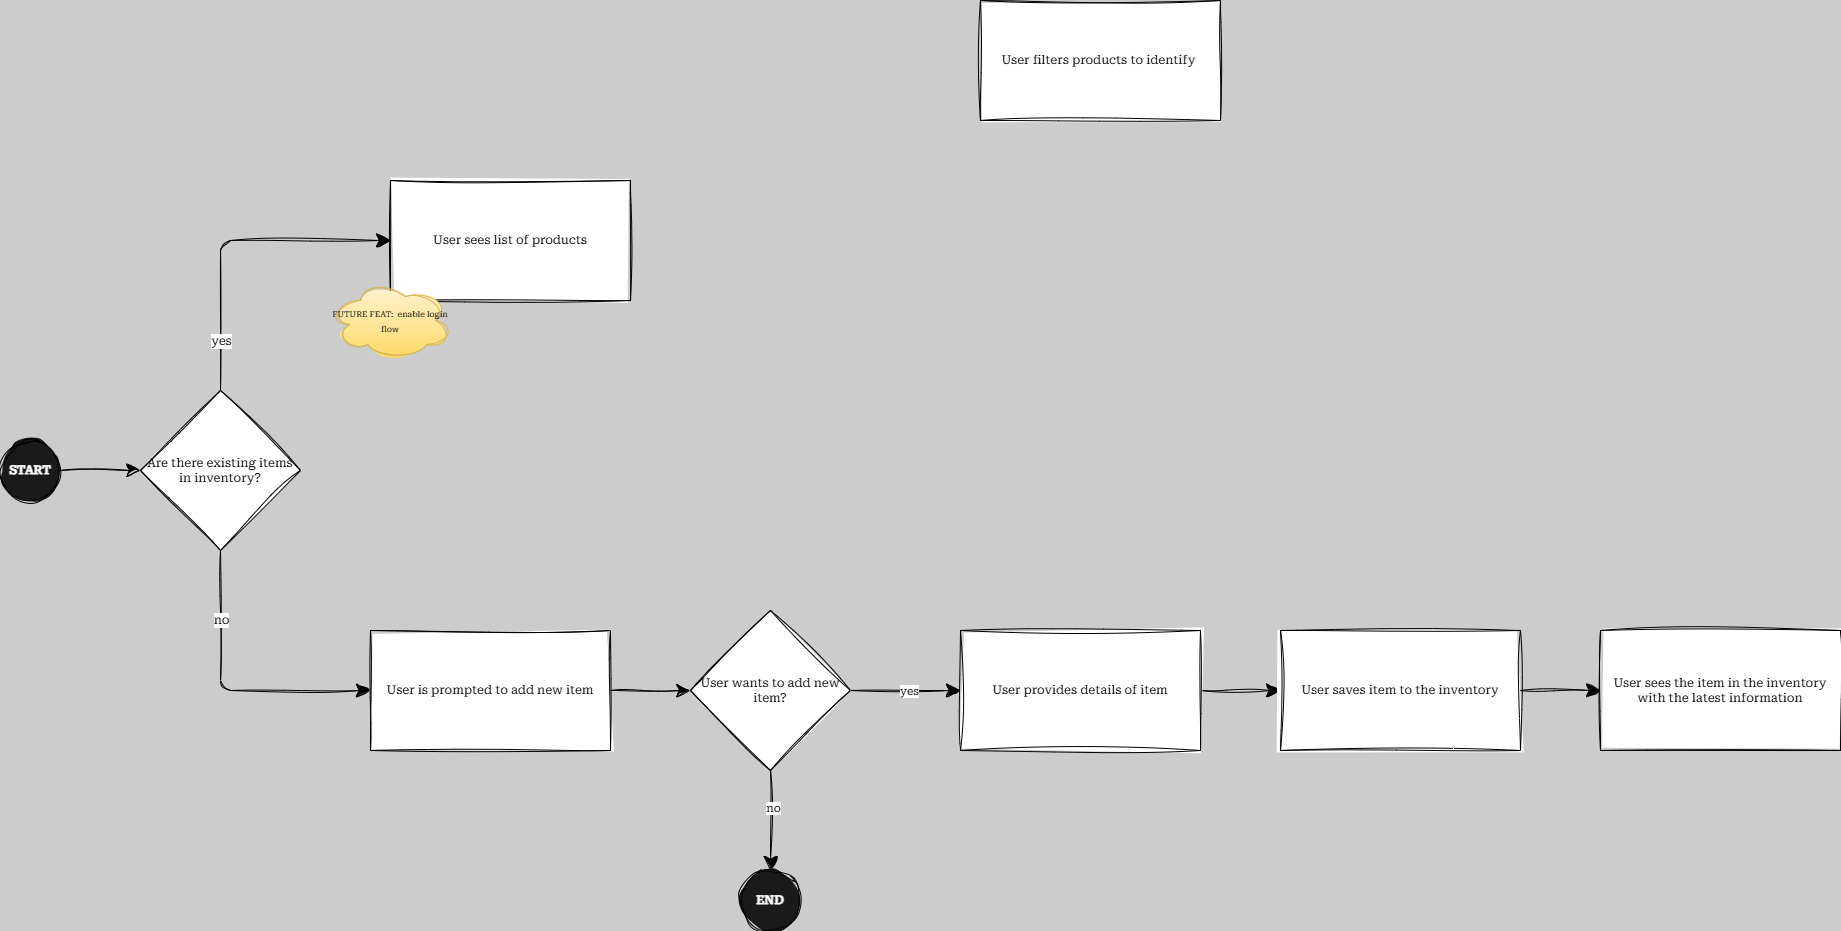

The diagram above was exported from draw.io. Its source (the exported page's mxGraphModel, read from the mxfile embedded in the PNG):
<mxGraphModel dx="2431" dy="2198" grid="1" gridSize="10" guides="1" tooltips="1" connect="1" arrows="1" fold="1" page="1" pageScale="1" pageWidth="1600" pageHeight="900" background="#CCCCCC" math="0" shadow="0">
  <root>
    <mxCell id="0" />
    <mxCell id="1" parent="0" />
    <mxCell id="LAqphux7WIGxX_q6mDOs-10" edge="1" parent="1" source="LAqphux7WIGxX_q6mDOs-2" style="edgeStyle=orthogonalEdgeStyle;sketch=1;hachureGap=4;jiggle=2;curveFitting=1;orthogonalLoop=1;jettySize=auto;html=1;entryX=0;entryY=0.5;entryDx=0;entryDy=0;fontFamily=Roboto Serif;fontSource=https%3A%2F%2Ffonts.googleapis.com%2Fcss%3Ffamily%3DRoboto%2BSerif;endSize=12;" target="LAqphux7WIGxX_q6mDOs-9">
      <mxGeometry relative="1" as="geometry" />
    </mxCell>
    <mxCell id="LAqphux7WIGxX_q6mDOs-2" parent="1" style="ellipse;whiteSpace=wrap;html=1;aspect=fixed;sketch=1;hachureGap=4;jiggle=2;curveFitting=1;fontFamily=Roboto Serif;fontSource=https%3A%2F%2Ffonts.googleapis.com%2Fcss%3Ffamily%3DRoboto%2BSerif;fontStyle=1;fillColor=#1A1A1A;fontColor=#FFFFFF;fillStyle=solid;fontSize=12;" value="&lt;font&gt;START&lt;/font&gt;" vertex="1">
      <mxGeometry height="60" width="60" x="80" y="330" as="geometry" />
    </mxCell>
    <mxCell id="LAqphux7WIGxX_q6mDOs-3" parent="1" style="whiteSpace=wrap;html=1;fontFamily=Roboto Serif;sketch=1;hachureGap=4;jiggle=2;curveFitting=1;fontSource=https%3A%2F%2Ffonts.googleapis.com%2Fcss%3Ffamily%3DRoboto%2BSerif;fontStyle=1;" value="&lt;span style=&quot;font-weight: normal;&quot;&gt;User sees list of products&lt;/span&gt;" vertex="1">
      <mxGeometry height="120" width="240" x="470" y="70" as="geometry" />
    </mxCell>
    <mxCell id="LAqphux7WIGxX_q6mDOs-5" parent="1" style="ellipse;shape=cloud;whiteSpace=wrap;html=1;sketch=1;hachureGap=4;jiggle=2;curveFitting=1;fontFamily=Roboto Serif;fontSource=https%3A%2F%2Ffonts.googleapis.com%2Fcss%3Ffamily%3DRoboto%2BSerif;fillColor=#fff2cc;gradientColor=#ffd966;strokeColor=#d6b656;" value="&lt;font style=&quot;font-size: 8px;&quot;&gt;FUTURE FEAT:&amp;nbsp; enable login flow&lt;/font&gt;" vertex="1">
      <mxGeometry height="80" width="120" x="410" y="170" as="geometry" />
    </mxCell>
    <mxCell id="LAqphux7WIGxX_q6mDOs-6" parent="1" style="whiteSpace=wrap;html=1;fontFamily=Roboto Serif;sketch=1;hachureGap=4;jiggle=2;curveFitting=1;fontSource=https%3A%2F%2Ffonts.googleapis.com%2Fcss%3Ffamily%3DRoboto%2BSerif;fontStyle=1;" value="&lt;span style=&quot;font-weight: normal;&quot;&gt;User filters products to identify&amp;nbsp;&lt;/span&gt;" vertex="1">
      <mxGeometry height="120" width="240" x="1060" y="-110" as="geometry" />
    </mxCell>
    <mxCell id="LAqphux7WIGxX_q6mDOs-11" edge="1" parent="1" source="LAqphux7WIGxX_q6mDOs-9" style="edgeStyle=orthogonalEdgeStyle;shape=connector;rounded=1;sketch=1;hachureGap=4;jiggle=2;curveFitting=1;orthogonalLoop=1;jettySize=auto;html=1;entryX=0;entryY=0.5;entryDx=0;entryDy=0;strokeColor=default;align=center;verticalAlign=middle;fontFamily=Roboto Serif;fontSource=https%3A%2F%2Ffonts.googleapis.com%2Fcss%3Ffamily%3DRoboto%2BSerif;fontSize=11;fontColor=default;labelBackgroundColor=default;endArrow=classic;endSize=12;exitX=0.5;exitY=0;exitDx=0;exitDy=0;" target="LAqphux7WIGxX_q6mDOs-3">
      <mxGeometry relative="1" as="geometry" />
    </mxCell>
    <mxCell id="LAqphux7WIGxX_q6mDOs-12" connectable="0" parent="LAqphux7WIGxX_q6mDOs-11" style="edgeLabel;html=1;align=center;verticalAlign=middle;resizable=0;points=[];sketch=1;hachureGap=4;jiggle=2;curveFitting=1;fontFamily=Roboto Serif;fontSource=https%3A%2F%2Ffonts.googleapis.com%2Fcss%3Ffamily%3DRoboto%2BSerif;fontSize=12;fontColor=default;labelBackgroundColor=default;" value="yes" vertex="1">
      <mxGeometry relative="1" x="-0.1812" y="4" as="geometry">
        <mxPoint x="4" y="81" as="offset" />
      </mxGeometry>
    </mxCell>
    <mxCell id="LAqphux7WIGxX_q6mDOs-15" edge="1" parent="1" source="LAqphux7WIGxX_q6mDOs-9" style="edgeStyle=orthogonalEdgeStyle;shape=connector;rounded=1;sketch=1;hachureGap=4;jiggle=2;curveFitting=1;orthogonalLoop=1;jettySize=auto;html=1;strokeColor=default;align=center;verticalAlign=middle;fontFamily=Architects Daughter;fontSource=https%3A%2F%2Ffonts.googleapis.com%2Fcss%3Ffamily%3DArchitects%2BDaughter;fontSize=11;fontColor=default;labelBackgroundColor=default;endArrow=classic;endSize=12;exitX=0.5;exitY=1;exitDx=0;exitDy=0;entryX=0;entryY=0.5;entryDx=0;entryDy=0;" target="LAqphux7WIGxX_q6mDOs-14">
      <mxGeometry relative="1" as="geometry" />
    </mxCell>
    <mxCell id="LAqphux7WIGxX_q6mDOs-16" connectable="0" parent="LAqphux7WIGxX_q6mDOs-15" style="edgeLabel;html=1;align=center;verticalAlign=middle;resizable=0;points=[];sketch=1;hachureGap=4;jiggle=2;curveFitting=1;fontFamily=Roboto Serif;fontSource=https%3A%2F%2Ffonts.googleapis.com%2Fcss%3Ffamily%3DRoboto%2BSerif;fontSize=12;fontColor=default;labelBackgroundColor=default;" value="no" vertex="1">
      <mxGeometry relative="1" x="-0.0444" y="-1" as="geometry">
        <mxPoint x="1" y="-69" as="offset" />
      </mxGeometry>
    </mxCell>
    <mxCell id="LAqphux7WIGxX_q6mDOs-9" parent="1" style="rhombus;whiteSpace=wrap;html=1;sketch=1;hachureGap=4;jiggle=2;curveFitting=1;fontFamily=Roboto Serif;fontSource=https%3A%2F%2Ffonts.googleapis.com%2Fcss%3Ffamily%3DRoboto%2BSerif;" value="&lt;font&gt;Are there existing items in inventory?&lt;/font&gt;" vertex="1">
      <mxGeometry height="160" width="160" x="220" y="280" as="geometry" />
    </mxCell>
    <mxCell id="LAqphux7WIGxX_q6mDOs-18" edge="1" parent="1" source="LAqphux7WIGxX_q6mDOs-14" style="edgeStyle=orthogonalEdgeStyle;shape=connector;rounded=1;sketch=1;hachureGap=4;jiggle=2;curveFitting=1;orthogonalLoop=1;jettySize=auto;html=1;entryX=0;entryY=0.5;entryDx=0;entryDy=0;strokeColor=default;align=center;verticalAlign=middle;fontFamily=Architects Daughter;fontSource=https%3A%2F%2Ffonts.googleapis.com%2Fcss%3Ffamily%3DArchitects%2BDaughter;fontSize=11;fontColor=default;labelBackgroundColor=default;endArrow=classic;endSize=12;" target="LAqphux7WIGxX_q6mDOs-17">
      <mxGeometry relative="1" as="geometry" />
    </mxCell>
    <mxCell id="LAqphux7WIGxX_q6mDOs-14" parent="1" style="whiteSpace=wrap;html=1;fontFamily=Roboto Serif;sketch=1;hachureGap=4;jiggle=2;curveFitting=1;fontSource=https%3A%2F%2Ffonts.googleapis.com%2Fcss%3Ffamily%3DRoboto%2BSerif;fontStyle=1;" value="&lt;span style=&quot;font-weight: normal;&quot;&gt;User is prompted to add new item&lt;/span&gt;" vertex="1">
      <mxGeometry height="120" width="240" x="450" y="520" as="geometry" />
    </mxCell>
    <mxCell id="LAqphux7WIGxX_q6mDOs-20" edge="1" parent="1" source="LAqphux7WIGxX_q6mDOs-17" style="edgeStyle=orthogonalEdgeStyle;shape=connector;rounded=1;sketch=1;hachureGap=4;jiggle=2;curveFitting=1;orthogonalLoop=1;jettySize=auto;html=1;entryX=0.5;entryY=0;entryDx=0;entryDy=0;strokeColor=default;align=center;verticalAlign=middle;fontFamily=Architects Daughter;fontSource=https%3A%2F%2Ffonts.googleapis.com%2Fcss%3Ffamily%3DArchitects%2BDaughter;fontSize=11;fontColor=default;labelBackgroundColor=default;endArrow=classic;endSize=12;" target="LAqphux7WIGxX_q6mDOs-19">
      <mxGeometry relative="1" as="geometry" />
    </mxCell>
    <mxCell id="LAqphux7WIGxX_q6mDOs-22" connectable="0" parent="LAqphux7WIGxX_q6mDOs-20" style="edgeLabel;html=1;align=center;verticalAlign=middle;resizable=0;points=[];sketch=1;hachureGap=4;jiggle=2;curveFitting=1;fontFamily=Roboto Serif;fontSource=https%3A%2F%2Ffonts.googleapis.com%2Fcss%3Ffamily%3DRoboto%2BSerif;fontSize=11;fontColor=default;labelBackgroundColor=default;" value="no" vertex="1">
      <mxGeometry relative="1" x="-0.2524" y="2" as="geometry">
        <mxPoint as="offset" />
      </mxGeometry>
    </mxCell>
    <mxCell id="LAqphux7WIGxX_q6mDOs-26" edge="1" parent="1" source="LAqphux7WIGxX_q6mDOs-17" style="edgeStyle=orthogonalEdgeStyle;shape=connector;rounded=1;sketch=1;hachureGap=4;jiggle=2;curveFitting=1;orthogonalLoop=1;jettySize=auto;html=1;strokeColor=default;align=center;verticalAlign=middle;fontFamily=Roboto Serif;fontSource=https%3A%2F%2Ffonts.googleapis.com%2Fcss%3Ffamily%3DRoboto%2BSerif;fontSize=11;fontColor=default;labelBackgroundColor=default;resizable=0;endArrow=classic;endSize=12;" target="LAqphux7WIGxX_q6mDOs-25">
      <mxGeometry relative="1" as="geometry" />
    </mxCell>
    <mxCell id="LAqphux7WIGxX_q6mDOs-27" connectable="0" parent="LAqphux7WIGxX_q6mDOs-26" style="edgeLabel;html=1;align=center;verticalAlign=middle;resizable=0;points=[];sketch=1;hachureGap=4;jiggle=2;curveFitting=1;fontFamily=Roboto Serif;fontSource=https%3A%2F%2Ffonts.googleapis.com%2Fcss%3Ffamily%3DRoboto%2BSerif;fontSize=11;fontColor=default;labelBackgroundColor=default;fillColor=none;gradientColor=none;" value="yes" vertex="1">
      <mxGeometry relative="1" x="0.0632" as="geometry">
        <mxPoint as="offset" />
      </mxGeometry>
    </mxCell>
    <mxCell id="LAqphux7WIGxX_q6mDOs-17" parent="1" style="rhombus;whiteSpace=wrap;html=1;sketch=1;hachureGap=4;jiggle=2;curveFitting=1;fontFamily=Roboto Serif;fontSource=https%3A%2F%2Ffonts.googleapis.com%2Fcss%3Ffamily%3DRoboto%2BSerif;" value="&lt;font&gt;User wants to add new item?&lt;/font&gt;" vertex="1">
      <mxGeometry height="160" width="160" x="770" y="500" as="geometry" />
    </mxCell>
    <mxCell id="LAqphux7WIGxX_q6mDOs-19" parent="1" style="ellipse;whiteSpace=wrap;html=1;aspect=fixed;sketch=1;hachureGap=4;jiggle=2;curveFitting=1;fontFamily=Roboto Serif;fontSource=https%3A%2F%2Ffonts.googleapis.com%2Fcss%3Ffamily%3DRoboto%2BSerif;fontStyle=1;fillColor=#1A1A1A;fontColor=#FFFFFF;fillStyle=solid;fontSize=12;" value="&lt;font&gt;END&lt;/font&gt;" vertex="1">
      <mxGeometry height="60" width="60" x="820" y="760" as="geometry" />
    </mxCell>
    <mxCell id="LAqphux7WIGxX_q6mDOs-29" edge="1" parent="1" source="LAqphux7WIGxX_q6mDOs-25" style="edgeStyle=orthogonalEdgeStyle;shape=connector;rounded=1;sketch=1;hachureGap=4;jiggle=2;curveFitting=1;orthogonalLoop=1;jettySize=auto;html=1;strokeColor=default;align=center;verticalAlign=middle;fontFamily=Roboto Serif;fontSource=https%3A%2F%2Ffonts.googleapis.com%2Fcss%3Ffamily%3DRoboto%2BSerif;fontSize=11;fontColor=default;labelBackgroundColor=default;resizable=0;endArrow=classic;endSize=12;" target="LAqphux7WIGxX_q6mDOs-28" value="">
      <mxGeometry relative="1" as="geometry" />
    </mxCell>
    <mxCell id="LAqphux7WIGxX_q6mDOs-25" parent="1" style="whiteSpace=wrap;html=1;fontFamily=Roboto Serif;sketch=1;hachureGap=4;jiggle=2;curveFitting=1;fontSource=https%3A%2F%2Ffonts.googleapis.com%2Fcss%3Ffamily%3DRoboto%2BSerif;fontStyle=1;" value="&lt;span style=&quot;font-weight: normal;&quot;&gt;User provides details of item&lt;/span&gt;" vertex="1">
      <mxGeometry height="120" width="240" x="1040" y="520" as="geometry" />
    </mxCell>
    <mxCell id="LAqphux7WIGxX_q6mDOs-31" edge="1" parent="1" source="LAqphux7WIGxX_q6mDOs-28" style="edgeStyle=orthogonalEdgeStyle;shape=connector;rounded=1;sketch=1;hachureGap=4;jiggle=2;curveFitting=1;orthogonalLoop=1;jettySize=auto;html=1;strokeColor=default;align=center;verticalAlign=middle;fontFamily=Roboto Serif;fontSource=https%3A%2F%2Ffonts.googleapis.com%2Fcss%3Ffamily%3DRoboto%2BSerif;fontSize=11;fontColor=default;labelBackgroundColor=default;resizable=0;endArrow=classic;endSize=12;" target="LAqphux7WIGxX_q6mDOs-30" value="">
      <mxGeometry relative="1" as="geometry" />
    </mxCell>
    <mxCell id="LAqphux7WIGxX_q6mDOs-28" parent="1" style="whiteSpace=wrap;html=1;fontFamily=Roboto Serif;sketch=1;hachureGap=4;jiggle=2;curveFitting=1;fontSource=https%3A%2F%2Ffonts.googleapis.com%2Fcss%3Ffamily%3DRoboto%2BSerif;fontStyle=1;" value="&lt;span style=&quot;font-weight: normal;&quot;&gt;User saves item to the inventory&lt;/span&gt;" vertex="1">
      <mxGeometry height="120" width="240" x="1360" y="520" as="geometry" />
    </mxCell>
    <mxCell id="LAqphux7WIGxX_q6mDOs-30" parent="1" style="whiteSpace=wrap;html=1;fontFamily=Roboto Serif;sketch=1;hachureGap=4;jiggle=2;curveFitting=1;fontSource=https%3A%2F%2Ffonts.googleapis.com%2Fcss%3Ffamily%3DRoboto%2BSerif;fontStyle=1;" value="&lt;span style=&quot;font-weight: normal;&quot;&gt;User sees the item in the inventory with the latest information&lt;/span&gt;" vertex="1">
      <mxGeometry height="120" width="240" x="1680" y="520" as="geometry" />
    </mxCell>
  </root>
</mxGraphModel>